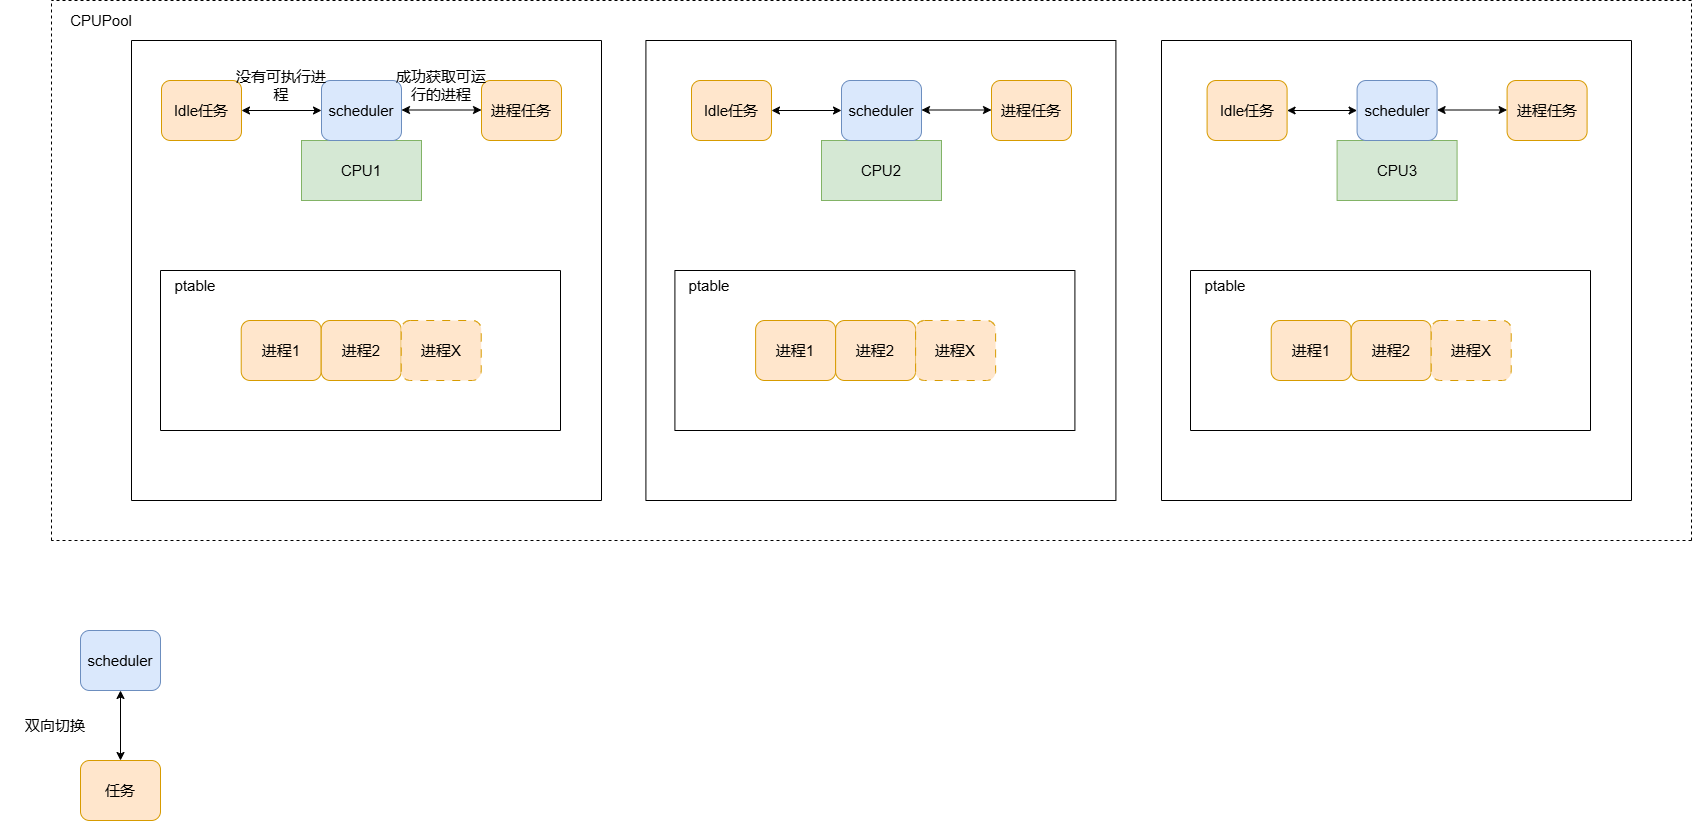

The diagram above was exported from draw.io. Its source (the exported page's mxGraphModel, read from the mxfile embedded in the PNG):
<mxGraphModel dx="2503" dy="1103" grid="1" gridSize="10" guides="1" tooltips="1" connect="1" arrows="1" fold="1" page="1" pageScale="1" pageWidth="827" pageHeight="1169" math="0" shadow="0">
  <root>
    <mxCell id="0" />
    <mxCell id="1" parent="0" />
    <mxCell id="rGgrfQG0EJ8a-zoQM4CJ-1" value="&lt;font style=&quot;font-size: 15px;&quot;&gt;CPU2&lt;/font&gt;" style="rounded=0;whiteSpace=wrap;html=1;fillColor=#d5e8d4;strokeColor=#82b366;" vertex="1" parent="1">
      <mxGeometry x="530" y="300" width="120" height="60" as="geometry" />
    </mxCell>
    <mxCell id="rGgrfQG0EJ8a-zoQM4CJ-2" value="&lt;font style=&quot;font-size: 15px;&quot;&gt;CPU1&lt;/font&gt;" style="rounded=0;whiteSpace=wrap;html=1;fillColor=#d5e8d4;strokeColor=#82b366;" vertex="1" parent="1">
      <mxGeometry x="10" y="300" width="120" height="60" as="geometry" />
    </mxCell>
    <mxCell id="rGgrfQG0EJ8a-zoQM4CJ-4" value="&lt;font style=&quot;font-size: 15px;&quot;&gt;进程1&lt;/font&gt;" style="rounded=1;whiteSpace=wrap;html=1;fillColor=#ffe6cc;strokeColor=#d79b00;" vertex="1" parent="1">
      <mxGeometry x="-50.29000000000002" y="480" width="80" height="60" as="geometry" />
    </mxCell>
    <mxCell id="rGgrfQG0EJ8a-zoQM4CJ-5" value="&lt;font style=&quot;font-size: 15px;&quot;&gt;进程2&lt;/font&gt;" style="rounded=1;whiteSpace=wrap;html=1;fillColor=#ffe6cc;strokeColor=#d79b00;" vertex="1" parent="1">
      <mxGeometry x="29.70999999999998" y="480" width="80" height="60" as="geometry" />
    </mxCell>
    <mxCell id="rGgrfQG0EJ8a-zoQM4CJ-6" value="&lt;font style=&quot;font-size: 15px;&quot;&gt;进程X&lt;/font&gt;" style="rounded=1;whiteSpace=wrap;html=1;dashed=1;dashPattern=8 8;fillColor=#ffe6cc;strokeColor=#d79b00;" vertex="1" parent="1">
      <mxGeometry x="109.70999999999998" y="480" width="80" height="60" as="geometry" />
    </mxCell>
    <mxCell id="rGgrfQG0EJ8a-zoQM4CJ-7" value="&lt;font style=&quot;font-size: 15px;&quot;&gt;scheduler&lt;/font&gt;" style="rounded=1;whiteSpace=wrap;html=1;fillColor=#dae8fc;strokeColor=#6c8ebf;" vertex="1" parent="1">
      <mxGeometry x="30" y="240" width="80" height="60" as="geometry" />
    </mxCell>
    <mxCell id="rGgrfQG0EJ8a-zoQM4CJ-8" value="&lt;font style=&quot;font-size: 15px;&quot;&gt;scheduler&lt;/font&gt;" style="rounded=1;whiteSpace=wrap;html=1;fillColor=#dae8fc;strokeColor=#6c8ebf;" vertex="1" parent="1">
      <mxGeometry x="550" y="240" width="80" height="60" as="geometry" />
    </mxCell>
    <mxCell id="rGgrfQG0EJ8a-zoQM4CJ-10" value="&lt;span style=&quot;font-size: 15px;&quot;&gt;ptable&lt;/span&gt;" style="text;html=1;strokeColor=none;fillColor=none;align=center;verticalAlign=middle;whiteSpace=wrap;rounded=0;" vertex="1" parent="1">
      <mxGeometry x="-131.00000000000003" y="430" width="70" height="30" as="geometry" />
    </mxCell>
    <mxCell id="rGgrfQG0EJ8a-zoQM4CJ-11" value="&lt;span style=&quot;font-size: 15px;&quot;&gt;双向切换&lt;/span&gt;" style="text;html=1;strokeColor=none;fillColor=none;align=center;verticalAlign=middle;whiteSpace=wrap;rounded=0;" vertex="1" parent="1">
      <mxGeometry x="-291" y="860" width="110" height="50" as="geometry" />
    </mxCell>
    <mxCell id="rGgrfQG0EJ8a-zoQM4CJ-18" value="&lt;font style=&quot;font-size: 15px;&quot;&gt;进程任务&lt;/font&gt;" style="rounded=1;whiteSpace=wrap;html=1;fillColor=#ffe6cc;strokeColor=#d79b00;" vertex="1" parent="1">
      <mxGeometry x="190" y="240" width="80" height="60" as="geometry" />
    </mxCell>
    <mxCell id="rGgrfQG0EJ8a-zoQM4CJ-19" value="&lt;font style=&quot;font-size: 15px;&quot;&gt;Idle任务&lt;/font&gt;" style="rounded=1;whiteSpace=wrap;html=1;fillColor=#ffe6cc;strokeColor=#d79b00;" vertex="1" parent="1">
      <mxGeometry x="-130" y="240" width="80" height="60" as="geometry" />
    </mxCell>
    <mxCell id="rGgrfQG0EJ8a-zoQM4CJ-20" value="&lt;font style=&quot;font-size: 15px;&quot;&gt;成功获取可运行的进程&lt;/font&gt;" style="text;html=1;strokeColor=none;fillColor=none;align=center;verticalAlign=middle;whiteSpace=wrap;rounded=0;" vertex="1" parent="1">
      <mxGeometry x="100" y="220" width="100" height="50" as="geometry" />
    </mxCell>
    <mxCell id="rGgrfQG0EJ8a-zoQM4CJ-21" value="&lt;span style=&quot;font-size: 15px;&quot;&gt;没有可执行进程&lt;/span&gt;" style="text;html=1;strokeColor=none;fillColor=none;align=center;verticalAlign=middle;whiteSpace=wrap;rounded=0;" vertex="1" parent="1">
      <mxGeometry x="-60" y="220" width="100" height="50" as="geometry" />
    </mxCell>
    <mxCell id="rGgrfQG0EJ8a-zoQM4CJ-25" value="&lt;font style=&quot;font-size: 15px;&quot;&gt;进程任务&lt;/font&gt;" style="rounded=1;whiteSpace=wrap;html=1;fillColor=#ffe6cc;strokeColor=#d79b00;" vertex="1" parent="1">
      <mxGeometry x="700" y="240" width="80" height="60" as="geometry" />
    </mxCell>
    <mxCell id="rGgrfQG0EJ8a-zoQM4CJ-26" value="&lt;font style=&quot;font-size: 15px;&quot;&gt;Idle任务&lt;/font&gt;" style="rounded=1;whiteSpace=wrap;html=1;fillColor=#ffe6cc;strokeColor=#d79b00;" vertex="1" parent="1">
      <mxGeometry x="400" y="240" width="80" height="60" as="geometry" />
    </mxCell>
    <mxCell id="rGgrfQG0EJ8a-zoQM4CJ-28" value="" style="endArrow=classic;startArrow=classic;html=1;rounded=0;entryX=0;entryY=0.5;entryDx=0;entryDy=0;exitX=1;exitY=0.5;exitDx=0;exitDy=0;" edge="1" parent="1" source="rGgrfQG0EJ8a-zoQM4CJ-19">
      <mxGeometry width="50" height="50" relative="1" as="geometry">
        <mxPoint x="-60" y="390" as="sourcePoint" />
        <mxPoint x="30" y="270" as="targetPoint" />
      </mxGeometry>
    </mxCell>
    <mxCell id="rGgrfQG0EJ8a-zoQM4CJ-29" value="" style="endArrow=classic;startArrow=classic;html=1;rounded=0;exitX=1;exitY=0.5;exitDx=0;exitDy=0;" edge="1" parent="1">
      <mxGeometry width="50" height="50" relative="1" as="geometry">
        <mxPoint x="480" y="270" as="sourcePoint" />
        <mxPoint x="550" y="270" as="targetPoint" />
      </mxGeometry>
    </mxCell>
    <mxCell id="rGgrfQG0EJ8a-zoQM4CJ-30" value="" style="endArrow=classic;startArrow=classic;html=1;rounded=0;" edge="1" parent="1">
      <mxGeometry width="50" height="50" relative="1" as="geometry">
        <mxPoint x="-171" y="920" as="sourcePoint" />
        <mxPoint x="-171" y="850" as="targetPoint" />
      </mxGeometry>
    </mxCell>
    <mxCell id="rGgrfQG0EJ8a-zoQM4CJ-31" value="&lt;span style=&quot;font-size: 15px;&quot;&gt;scheduler&lt;/span&gt;" style="rounded=1;whiteSpace=wrap;html=1;fillColor=#dae8fc;strokeColor=#6c8ebf;" vertex="1" parent="1">
      <mxGeometry x="-211" y="790" width="80" height="60" as="geometry" />
    </mxCell>
    <mxCell id="rGgrfQG0EJ8a-zoQM4CJ-32" value="&lt;span style=&quot;font-size: 15px;&quot;&gt;任务&lt;/span&gt;" style="rounded=1;whiteSpace=wrap;html=1;fillColor=#ffe6cc;strokeColor=#d79b00;" vertex="1" parent="1">
      <mxGeometry x="-211" y="920" width="80" height="60" as="geometry" />
    </mxCell>
    <mxCell id="rGgrfQG0EJ8a-zoQM4CJ-33" value="" style="endArrow=none;html=1;rounded=0;" edge="1" parent="1">
      <mxGeometry width="50" height="50" relative="1" as="geometry">
        <mxPoint x="-131.00000000000003" y="590" as="sourcePoint" />
        <mxPoint x="-131.00000000000003" y="430" as="targetPoint" />
      </mxGeometry>
    </mxCell>
    <mxCell id="rGgrfQG0EJ8a-zoQM4CJ-34" value="" style="endArrow=none;html=1;rounded=0;" edge="1" parent="1">
      <mxGeometry width="50" height="50" relative="1" as="geometry">
        <mxPoint x="269" y="590" as="sourcePoint" />
        <mxPoint x="269" y="430" as="targetPoint" />
      </mxGeometry>
    </mxCell>
    <mxCell id="rGgrfQG0EJ8a-zoQM4CJ-35" value="" style="endArrow=none;html=1;rounded=0;" edge="1" parent="1">
      <mxGeometry width="50" height="50" relative="1" as="geometry">
        <mxPoint x="-131.00000000000003" y="590" as="sourcePoint" />
        <mxPoint x="269" y="590" as="targetPoint" />
      </mxGeometry>
    </mxCell>
    <mxCell id="rGgrfQG0EJ8a-zoQM4CJ-36" value="" style="endArrow=none;html=1;rounded=0;" edge="1" parent="1">
      <mxGeometry width="50" height="50" relative="1" as="geometry">
        <mxPoint x="-131.00000000000003" y="430" as="sourcePoint" />
        <mxPoint x="269" y="430" as="targetPoint" />
      </mxGeometry>
    </mxCell>
    <mxCell id="rGgrfQG0EJ8a-zoQM4CJ-37" value="" style="endArrow=classic;startArrow=classic;html=1;rounded=0;exitX=1;exitY=0.5;exitDx=0;exitDy=0;" edge="1" parent="1">
      <mxGeometry width="50" height="50" relative="1" as="geometry">
        <mxPoint x="630" y="269.5" as="sourcePoint" />
        <mxPoint x="700" y="269.5" as="targetPoint" />
      </mxGeometry>
    </mxCell>
    <mxCell id="rGgrfQG0EJ8a-zoQM4CJ-38" value="" style="endArrow=none;html=1;rounded=0;dashed=1;" edge="1" parent="1">
      <mxGeometry width="50" height="50" relative="1" as="geometry">
        <mxPoint x="-240" y="700" as="sourcePoint" />
        <mxPoint x="-240" y="160" as="targetPoint" />
      </mxGeometry>
    </mxCell>
    <mxCell id="rGgrfQG0EJ8a-zoQM4CJ-40" value="" style="endArrow=none;html=1;rounded=0;dashed=1;" edge="1" parent="1">
      <mxGeometry width="50" height="50" relative="1" as="geometry">
        <mxPoint x="1400" y="160" as="sourcePoint" />
        <mxPoint x="-240" y="160" as="targetPoint" />
      </mxGeometry>
    </mxCell>
    <mxCell id="rGgrfQG0EJ8a-zoQM4CJ-41" value="" style="endArrow=none;html=1;rounded=0;dashed=1;" edge="1" parent="1">
      <mxGeometry width="50" height="50" relative="1" as="geometry">
        <mxPoint x="1400" y="700" as="sourcePoint" />
        <mxPoint x="-240" y="700" as="targetPoint" />
      </mxGeometry>
    </mxCell>
    <mxCell id="rGgrfQG0EJ8a-zoQM4CJ-42" value="&lt;font style=&quot;font-size: 15px;&quot;&gt;CPUPool&lt;/font&gt;" style="text;html=1;strokeColor=none;fillColor=none;align=center;verticalAlign=middle;whiteSpace=wrap;rounded=0;" vertex="1" parent="1">
      <mxGeometry x="-240" y="160" width="100" height="40" as="geometry" />
    </mxCell>
    <mxCell id="rGgrfQG0EJ8a-zoQM4CJ-44" value="" style="endArrow=none;html=1;rounded=0;" edge="1" parent="1">
      <mxGeometry width="50" height="50" relative="1" as="geometry">
        <mxPoint x="-160" y="660" as="sourcePoint" />
        <mxPoint x="310" y="660" as="targetPoint" />
      </mxGeometry>
    </mxCell>
    <mxCell id="rGgrfQG0EJ8a-zoQM4CJ-45" value="" style="endArrow=none;html=1;rounded=0;" edge="1" parent="1">
      <mxGeometry width="50" height="50" relative="1" as="geometry">
        <mxPoint x="-160" y="660" as="sourcePoint" />
        <mxPoint x="-160" y="200" as="targetPoint" />
      </mxGeometry>
    </mxCell>
    <mxCell id="rGgrfQG0EJ8a-zoQM4CJ-46" value="" style="endArrow=classic;startArrow=classic;html=1;rounded=0;entryX=0;entryY=0.5;entryDx=0;entryDy=0;exitX=1;exitY=0.5;exitDx=0;exitDy=0;" edge="1" parent="1">
      <mxGeometry width="50" height="50" relative="1" as="geometry">
        <mxPoint x="110" y="269.5" as="sourcePoint" />
        <mxPoint x="190" y="269.5" as="targetPoint" />
      </mxGeometry>
    </mxCell>
    <mxCell id="rGgrfQG0EJ8a-zoQM4CJ-47" value="" style="endArrow=none;html=1;rounded=0;" edge="1" parent="1">
      <mxGeometry width="50" height="50" relative="1" as="geometry">
        <mxPoint x="-160" y="200" as="sourcePoint" />
        <mxPoint x="310" y="200" as="targetPoint" />
      </mxGeometry>
    </mxCell>
    <mxCell id="rGgrfQG0EJ8a-zoQM4CJ-48" value="" style="endArrow=none;html=1;rounded=0;" edge="1" parent="1">
      <mxGeometry width="50" height="50" relative="1" as="geometry">
        <mxPoint x="310" y="660" as="sourcePoint" />
        <mxPoint x="310" y="200" as="targetPoint" />
      </mxGeometry>
    </mxCell>
    <mxCell id="rGgrfQG0EJ8a-zoQM4CJ-49" value="&lt;font style=&quot;font-size: 15px;&quot;&gt;进程1&lt;/font&gt;" style="rounded=1;whiteSpace=wrap;html=1;fillColor=#ffe6cc;strokeColor=#d79b00;" vertex="1" parent="1">
      <mxGeometry x="464.12" y="480" width="80" height="60" as="geometry" />
    </mxCell>
    <mxCell id="rGgrfQG0EJ8a-zoQM4CJ-50" value="&lt;font style=&quot;font-size: 15px;&quot;&gt;进程2&lt;/font&gt;" style="rounded=1;whiteSpace=wrap;html=1;fillColor=#ffe6cc;strokeColor=#d79b00;" vertex="1" parent="1">
      <mxGeometry x="544.12" y="480" width="80" height="60" as="geometry" />
    </mxCell>
    <mxCell id="rGgrfQG0EJ8a-zoQM4CJ-51" value="&lt;font style=&quot;font-size: 15px;&quot;&gt;进程X&lt;/font&gt;" style="rounded=1;whiteSpace=wrap;html=1;dashed=1;dashPattern=8 8;fillColor=#ffe6cc;strokeColor=#d79b00;" vertex="1" parent="1">
      <mxGeometry x="624.12" y="480" width="80" height="60" as="geometry" />
    </mxCell>
    <mxCell id="rGgrfQG0EJ8a-zoQM4CJ-52" value="&lt;span style=&quot;font-size: 15px;&quot;&gt;ptable&lt;/span&gt;" style="text;html=1;strokeColor=none;fillColor=none;align=center;verticalAlign=middle;whiteSpace=wrap;rounded=0;" vertex="1" parent="1">
      <mxGeometry x="383.40999999999997" y="430" width="70" height="30" as="geometry" />
    </mxCell>
    <mxCell id="rGgrfQG0EJ8a-zoQM4CJ-53" value="" style="endArrow=none;html=1;rounded=0;" edge="1" parent="1">
      <mxGeometry width="50" height="50" relative="1" as="geometry">
        <mxPoint x="383.40999999999997" y="590" as="sourcePoint" />
        <mxPoint x="383.40999999999997" y="430" as="targetPoint" />
      </mxGeometry>
    </mxCell>
    <mxCell id="rGgrfQG0EJ8a-zoQM4CJ-54" value="" style="endArrow=none;html=1;rounded=0;" edge="1" parent="1">
      <mxGeometry width="50" height="50" relative="1" as="geometry">
        <mxPoint x="783.4100000000001" y="590" as="sourcePoint" />
        <mxPoint x="783.4100000000001" y="430" as="targetPoint" />
      </mxGeometry>
    </mxCell>
    <mxCell id="rGgrfQG0EJ8a-zoQM4CJ-55" value="" style="endArrow=none;html=1;rounded=0;" edge="1" parent="1">
      <mxGeometry width="50" height="50" relative="1" as="geometry">
        <mxPoint x="383.40999999999997" y="590" as="sourcePoint" />
        <mxPoint x="783.4100000000001" y="590" as="targetPoint" />
      </mxGeometry>
    </mxCell>
    <mxCell id="rGgrfQG0EJ8a-zoQM4CJ-56" value="" style="endArrow=none;html=1;rounded=0;" edge="1" parent="1">
      <mxGeometry width="50" height="50" relative="1" as="geometry">
        <mxPoint x="383.40999999999997" y="430" as="sourcePoint" />
        <mxPoint x="783.4100000000001" y="430" as="targetPoint" />
      </mxGeometry>
    </mxCell>
    <mxCell id="rGgrfQG0EJ8a-zoQM4CJ-57" value="" style="endArrow=none;html=1;rounded=0;" edge="1" parent="1">
      <mxGeometry width="50" height="50" relative="1" as="geometry">
        <mxPoint x="354.41" y="660" as="sourcePoint" />
        <mxPoint x="824.4100000000001" y="660" as="targetPoint" />
      </mxGeometry>
    </mxCell>
    <mxCell id="rGgrfQG0EJ8a-zoQM4CJ-58" value="" style="endArrow=none;html=1;rounded=0;" edge="1" parent="1">
      <mxGeometry width="50" height="50" relative="1" as="geometry">
        <mxPoint x="354.41" y="660" as="sourcePoint" />
        <mxPoint x="354.41" y="200" as="targetPoint" />
      </mxGeometry>
    </mxCell>
    <mxCell id="rGgrfQG0EJ8a-zoQM4CJ-59" value="" style="endArrow=none;html=1;rounded=0;" edge="1" parent="1">
      <mxGeometry width="50" height="50" relative="1" as="geometry">
        <mxPoint x="354.41" y="200" as="sourcePoint" />
        <mxPoint x="824.4100000000001" y="200" as="targetPoint" />
      </mxGeometry>
    </mxCell>
    <mxCell id="rGgrfQG0EJ8a-zoQM4CJ-60" value="" style="endArrow=none;html=1;rounded=0;" edge="1" parent="1">
      <mxGeometry width="50" height="50" relative="1" as="geometry">
        <mxPoint x="824.4100000000001" y="660" as="sourcePoint" />
        <mxPoint x="824.4100000000001" y="200" as="targetPoint" />
      </mxGeometry>
    </mxCell>
    <mxCell id="rGgrfQG0EJ8a-zoQM4CJ-74" value="&lt;font style=&quot;font-size: 15px;&quot;&gt;CPU3&lt;/font&gt;" style="rounded=0;whiteSpace=wrap;html=1;fillColor=#d5e8d4;strokeColor=#82b366;" vertex="1" parent="1">
      <mxGeometry x="1045.59" y="300" width="120" height="60" as="geometry" />
    </mxCell>
    <mxCell id="rGgrfQG0EJ8a-zoQM4CJ-75" value="&lt;font style=&quot;font-size: 15px;&quot;&gt;scheduler&lt;/font&gt;" style="rounded=1;whiteSpace=wrap;html=1;fillColor=#dae8fc;strokeColor=#6c8ebf;" vertex="1" parent="1">
      <mxGeometry x="1065.59" y="240" width="80" height="60" as="geometry" />
    </mxCell>
    <mxCell id="rGgrfQG0EJ8a-zoQM4CJ-76" value="&lt;font style=&quot;font-size: 15px;&quot;&gt;进程任务&lt;/font&gt;" style="rounded=1;whiteSpace=wrap;html=1;fillColor=#ffe6cc;strokeColor=#d79b00;" vertex="1" parent="1">
      <mxGeometry x="1215.59" y="240" width="80" height="60" as="geometry" />
    </mxCell>
    <mxCell id="rGgrfQG0EJ8a-zoQM4CJ-77" value="&lt;font style=&quot;font-size: 15px;&quot;&gt;Idle任务&lt;/font&gt;" style="rounded=1;whiteSpace=wrap;html=1;fillColor=#ffe6cc;strokeColor=#d79b00;" vertex="1" parent="1">
      <mxGeometry x="915.5899999999999" y="240" width="80" height="60" as="geometry" />
    </mxCell>
    <mxCell id="rGgrfQG0EJ8a-zoQM4CJ-78" value="" style="endArrow=classic;startArrow=classic;html=1;rounded=0;exitX=1;exitY=0.5;exitDx=0;exitDy=0;" edge="1" parent="1">
      <mxGeometry width="50" height="50" relative="1" as="geometry">
        <mxPoint x="995.5899999999999" y="270" as="sourcePoint" />
        <mxPoint x="1065.59" y="270" as="targetPoint" />
      </mxGeometry>
    </mxCell>
    <mxCell id="rGgrfQG0EJ8a-zoQM4CJ-79" value="" style="endArrow=classic;startArrow=classic;html=1;rounded=0;exitX=1;exitY=0.5;exitDx=0;exitDy=0;" edge="1" parent="1">
      <mxGeometry width="50" height="50" relative="1" as="geometry">
        <mxPoint x="1145.59" y="269.5" as="sourcePoint" />
        <mxPoint x="1215.59" y="269.5" as="targetPoint" />
      </mxGeometry>
    </mxCell>
    <mxCell id="rGgrfQG0EJ8a-zoQM4CJ-80" value="&lt;font style=&quot;font-size: 15px;&quot;&gt;进程1&lt;/font&gt;" style="rounded=1;whiteSpace=wrap;html=1;fillColor=#ffe6cc;strokeColor=#d79b00;" vertex="1" parent="1">
      <mxGeometry x="979.71" y="480" width="80" height="60" as="geometry" />
    </mxCell>
    <mxCell id="rGgrfQG0EJ8a-zoQM4CJ-81" value="&lt;font style=&quot;font-size: 15px;&quot;&gt;进程2&lt;/font&gt;" style="rounded=1;whiteSpace=wrap;html=1;fillColor=#ffe6cc;strokeColor=#d79b00;" vertex="1" parent="1">
      <mxGeometry x="1059.71" y="480" width="80" height="60" as="geometry" />
    </mxCell>
    <mxCell id="rGgrfQG0EJ8a-zoQM4CJ-82" value="&lt;font style=&quot;font-size: 15px;&quot;&gt;进程X&lt;/font&gt;" style="rounded=1;whiteSpace=wrap;html=1;dashed=1;dashPattern=8 8;fillColor=#ffe6cc;strokeColor=#d79b00;" vertex="1" parent="1">
      <mxGeometry x="1139.71" y="480" width="80" height="60" as="geometry" />
    </mxCell>
    <mxCell id="rGgrfQG0EJ8a-zoQM4CJ-83" value="&lt;span style=&quot;font-size: 15px;&quot;&gt;ptable&lt;/span&gt;" style="text;html=1;strokeColor=none;fillColor=none;align=center;verticalAlign=middle;whiteSpace=wrap;rounded=0;" vertex="1" parent="1">
      <mxGeometry x="899" y="430" width="70" height="30" as="geometry" />
    </mxCell>
    <mxCell id="rGgrfQG0EJ8a-zoQM4CJ-84" value="" style="endArrow=none;html=1;rounded=0;" edge="1" parent="1">
      <mxGeometry width="50" height="50" relative="1" as="geometry">
        <mxPoint x="899" y="590" as="sourcePoint" />
        <mxPoint x="899" y="430" as="targetPoint" />
      </mxGeometry>
    </mxCell>
    <mxCell id="rGgrfQG0EJ8a-zoQM4CJ-85" value="" style="endArrow=none;html=1;rounded=0;" edge="1" parent="1">
      <mxGeometry width="50" height="50" relative="1" as="geometry">
        <mxPoint x="1299" y="590" as="sourcePoint" />
        <mxPoint x="1299" y="430" as="targetPoint" />
      </mxGeometry>
    </mxCell>
    <mxCell id="rGgrfQG0EJ8a-zoQM4CJ-86" value="" style="endArrow=none;html=1;rounded=0;" edge="1" parent="1">
      <mxGeometry width="50" height="50" relative="1" as="geometry">
        <mxPoint x="899" y="590" as="sourcePoint" />
        <mxPoint x="1299" y="590" as="targetPoint" />
      </mxGeometry>
    </mxCell>
    <mxCell id="rGgrfQG0EJ8a-zoQM4CJ-87" value="" style="endArrow=none;html=1;rounded=0;" edge="1" parent="1">
      <mxGeometry width="50" height="50" relative="1" as="geometry">
        <mxPoint x="899" y="430" as="sourcePoint" />
        <mxPoint x="1299" y="430" as="targetPoint" />
      </mxGeometry>
    </mxCell>
    <mxCell id="rGgrfQG0EJ8a-zoQM4CJ-88" value="" style="endArrow=none;html=1;rounded=0;" edge="1" parent="1">
      <mxGeometry width="50" height="50" relative="1" as="geometry">
        <mxPoint x="870" y="660" as="sourcePoint" />
        <mxPoint x="1340" y="660" as="targetPoint" />
      </mxGeometry>
    </mxCell>
    <mxCell id="rGgrfQG0EJ8a-zoQM4CJ-89" value="" style="endArrow=none;html=1;rounded=0;" edge="1" parent="1">
      <mxGeometry width="50" height="50" relative="1" as="geometry">
        <mxPoint x="870" y="660" as="sourcePoint" />
        <mxPoint x="870" y="200" as="targetPoint" />
      </mxGeometry>
    </mxCell>
    <mxCell id="rGgrfQG0EJ8a-zoQM4CJ-90" value="" style="endArrow=none;html=1;rounded=0;" edge="1" parent="1">
      <mxGeometry width="50" height="50" relative="1" as="geometry">
        <mxPoint x="870" y="200" as="sourcePoint" />
        <mxPoint x="1340" y="200" as="targetPoint" />
      </mxGeometry>
    </mxCell>
    <mxCell id="rGgrfQG0EJ8a-zoQM4CJ-91" value="" style="endArrow=none;html=1;rounded=0;" edge="1" parent="1">
      <mxGeometry width="50" height="50" relative="1" as="geometry">
        <mxPoint x="1340" y="660" as="sourcePoint" />
        <mxPoint x="1340" y="200" as="targetPoint" />
      </mxGeometry>
    </mxCell>
    <mxCell id="rGgrfQG0EJ8a-zoQM4CJ-92" value="" style="endArrow=none;html=1;rounded=0;dashed=1;" edge="1" parent="1">
      <mxGeometry width="50" height="50" relative="1" as="geometry">
        <mxPoint x="1400" y="700" as="sourcePoint" />
        <mxPoint x="1400" y="160" as="targetPoint" />
      </mxGeometry>
    </mxCell>
  </root>
</mxGraphModel>